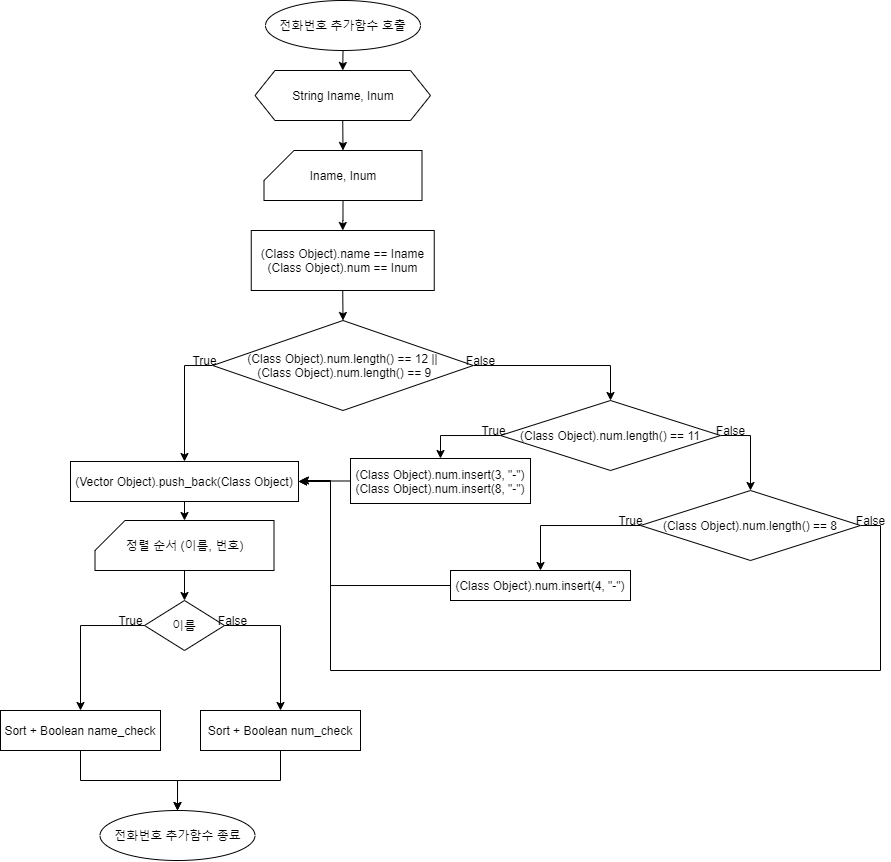

The diagram above was exported from draw.io. Its source (the exported page's mxGraphModel, read from the mxfile embedded in the PNG):
<mxGraphModel dx="914" dy="556" grid="1" gridSize="10" guides="1" tooltips="1" connect="1" arrows="1" fold="1" page="1" pageScale="1" pageWidth="1390" pageHeight="980" math="0" shadow="0">
  <root>
    <mxCell id="0" />
    <mxCell id="1" parent="0" />
    <mxCell id="Gkr2jRfEjv9F0hzPIvHp-15" style="edgeStyle=orthogonalEdgeStyle;rounded=0;orthogonalLoop=1;jettySize=auto;html=1;exitX=0.5;exitY=1;exitDx=0;exitDy=0;entryX=0.5;entryY=0;entryDx=0;entryDy=0;" parent="1" source="Gkr2jRfEjv9F0hzPIvHp-1" target="Gkr2jRfEjv9F0hzPIvHp-2" edge="1">
      <mxGeometry relative="1" as="geometry" />
    </mxCell>
    <mxCell id="Gkr2jRfEjv9F0hzPIvHp-1" value="전화번호 추가함수 호출" style="ellipse;whiteSpace=wrap;html=1;" parent="1" vertex="1">
      <mxGeometry x="575" y="40" width="155" height="50" as="geometry" />
    </mxCell>
    <mxCell id="Gkr2jRfEjv9F0hzPIvHp-16" style="edgeStyle=orthogonalEdgeStyle;rounded=0;orthogonalLoop=1;jettySize=auto;html=1;exitX=0.5;exitY=1;exitDx=0;exitDy=0;entryX=0.5;entryY=0;entryDx=0;entryDy=0;entryPerimeter=0;" parent="1" source="Gkr2jRfEjv9F0hzPIvHp-2" target="Gkr2jRfEjv9F0hzPIvHp-3" edge="1">
      <mxGeometry relative="1" as="geometry" />
    </mxCell>
    <mxCell id="Gkr2jRfEjv9F0hzPIvHp-2" value="String Iname, Inum" style="shape=hexagon;perimeter=hexagonPerimeter2;whiteSpace=wrap;html=1;fixedSize=1;" parent="1" vertex="1">
      <mxGeometry x="564.5" y="110" width="175.5" height="50" as="geometry" />
    </mxCell>
    <mxCell id="Gkr2jRfEjv9F0hzPIvHp-17" style="edgeStyle=orthogonalEdgeStyle;rounded=0;orthogonalLoop=1;jettySize=auto;html=1;exitX=0.5;exitY=1;exitDx=0;exitDy=0;exitPerimeter=0;" parent="1" source="Gkr2jRfEjv9F0hzPIvHp-3" target="Gkr2jRfEjv9F0hzPIvHp-5" edge="1">
      <mxGeometry relative="1" as="geometry" />
    </mxCell>
    <mxCell id="Gkr2jRfEjv9F0hzPIvHp-3" value="Iname, Inum" style="shape=card;whiteSpace=wrap;html=1;" parent="1" vertex="1">
      <mxGeometry x="573.5" y="190" width="158" height="50" as="geometry" />
    </mxCell>
    <mxCell id="Gkr2jRfEjv9F0hzPIvHp-19" style="edgeStyle=orthogonalEdgeStyle;rounded=0;orthogonalLoop=1;jettySize=auto;html=1;exitX=0.5;exitY=1;exitDx=0;exitDy=0;entryX=0.5;entryY=0;entryDx=0;entryDy=0;" parent="1" source="Gkr2jRfEjv9F0hzPIvHp-5" target="Gkr2jRfEjv9F0hzPIvHp-7" edge="1">
      <mxGeometry relative="1" as="geometry" />
    </mxCell>
    <mxCell id="Gkr2jRfEjv9F0hzPIvHp-5" value="(Class Object).name == Iname&lt;br&gt;(Class Object).num == Inum" style="rounded=0;whiteSpace=wrap;html=1;" parent="1" vertex="1">
      <mxGeometry x="560.75" y="270" width="183" height="60" as="geometry" />
    </mxCell>
    <mxCell id="Gkr2jRfEjv9F0hzPIvHp-20" style="edgeStyle=orthogonalEdgeStyle;rounded=0;orthogonalLoop=1;jettySize=auto;html=1;exitX=0;exitY=0.5;exitDx=0;exitDy=0;entryX=0.5;entryY=0;entryDx=0;entryDy=0;" parent="1" source="Gkr2jRfEjv9F0hzPIvHp-7" target="Gkr2jRfEjv9F0hzPIvHp-8" edge="1">
      <mxGeometry relative="1" as="geometry" />
    </mxCell>
    <mxCell id="Gkr2jRfEjv9F0hzPIvHp-27" style="edgeStyle=orthogonalEdgeStyle;rounded=0;orthogonalLoop=1;jettySize=auto;html=1;exitX=1;exitY=0.5;exitDx=0;exitDy=0;entryX=0.5;entryY=0;entryDx=0;entryDy=0;" parent="1" source="Gkr2jRfEjv9F0hzPIvHp-7" target="Gkr2jRfEjv9F0hzPIvHp-13" edge="1">
      <mxGeometry relative="1" as="geometry" />
    </mxCell>
    <mxCell id="Gkr2jRfEjv9F0hzPIvHp-7" value="(Class Object).num.length() == 12 ||&lt;br&gt;&amp;nbsp;(Class Object).num.length() == 9" style="rhombus;whiteSpace=wrap;html=1;" parent="1" vertex="1">
      <mxGeometry x="522.25" y="360" width="260.5" height="90" as="geometry" />
    </mxCell>
    <mxCell id="Gkr2jRfEjv9F0hzPIvHp-23" style="edgeStyle=orthogonalEdgeStyle;rounded=0;orthogonalLoop=1;jettySize=auto;html=1;exitX=0.5;exitY=1;exitDx=0;exitDy=0;entryX=0.5;entryY=0;entryDx=0;entryDy=0;entryPerimeter=0;" parent="1" source="Gkr2jRfEjv9F0hzPIvHp-8" target="Gkr2jRfEjv9F0hzPIvHp-9" edge="1">
      <mxGeometry relative="1" as="geometry" />
    </mxCell>
    <mxCell id="Gkr2jRfEjv9F0hzPIvHp-8" value="(Vector Object).push_back(Class Object)" style="rounded=0;whiteSpace=wrap;html=1;" parent="1" vertex="1">
      <mxGeometry x="380" y="501" width="228" height="40" as="geometry" />
    </mxCell>
    <mxCell id="Gkr2jRfEjv9F0hzPIvHp-24" style="edgeStyle=orthogonalEdgeStyle;rounded=0;orthogonalLoop=1;jettySize=auto;html=1;exitX=0.5;exitY=1;exitDx=0;exitDy=0;exitPerimeter=0;entryX=0.5;entryY=0;entryDx=0;entryDy=0;" parent="1" source="Gkr2jRfEjv9F0hzPIvHp-9" target="Gkr2jRfEjv9F0hzPIvHp-10" edge="1">
      <mxGeometry relative="1" as="geometry" />
    </mxCell>
    <mxCell id="Gkr2jRfEjv9F0hzPIvHp-9" value="정렬 순서 (이름, 번호)" style="shape=card;whiteSpace=wrap;html=1;" parent="1" vertex="1">
      <mxGeometry x="404.5" y="560" width="179" height="50" as="geometry" />
    </mxCell>
    <mxCell id="Gkr2jRfEjv9F0hzPIvHp-25" style="edgeStyle=orthogonalEdgeStyle;rounded=0;orthogonalLoop=1;jettySize=auto;html=1;exitX=0;exitY=0.5;exitDx=0;exitDy=0;entryX=0.5;entryY=0;entryDx=0;entryDy=0;" parent="1" source="Gkr2jRfEjv9F0hzPIvHp-10" target="Gkr2jRfEjv9F0hzPIvHp-11" edge="1">
      <mxGeometry relative="1" as="geometry" />
    </mxCell>
    <mxCell id="Gkr2jRfEjv9F0hzPIvHp-26" style="edgeStyle=orthogonalEdgeStyle;rounded=0;orthogonalLoop=1;jettySize=auto;html=1;exitX=1;exitY=0.5;exitDx=0;exitDy=0;entryX=0.5;entryY=0;entryDx=0;entryDy=0;" parent="1" source="Gkr2jRfEjv9F0hzPIvHp-10" target="Gkr2jRfEjv9F0hzPIvHp-12" edge="1">
      <mxGeometry relative="1" as="geometry" />
    </mxCell>
    <mxCell id="Gkr2jRfEjv9F0hzPIvHp-10" value="이름" style="rhombus;whiteSpace=wrap;html=1;" parent="1" vertex="1">
      <mxGeometry x="454" y="640" width="80" height="50" as="geometry" />
    </mxCell>
    <mxCell id="1ER7al7Piz8DJXJn4Kqd-3" style="edgeStyle=orthogonalEdgeStyle;rounded=0;orthogonalLoop=1;jettySize=auto;html=1;exitX=0.5;exitY=1;exitDx=0;exitDy=0;entryX=0.5;entryY=0;entryDx=0;entryDy=0;" parent="1" source="Gkr2jRfEjv9F0hzPIvHp-11" target="1ER7al7Piz8DJXJn4Kqd-2" edge="1">
      <mxGeometry relative="1" as="geometry" />
    </mxCell>
    <mxCell id="Gkr2jRfEjv9F0hzPIvHp-11" value="Sort + Boolean name_check" style="rounded=0;whiteSpace=wrap;html=1;" parent="1" vertex="1">
      <mxGeometry x="310" y="750" width="160" height="40" as="geometry" />
    </mxCell>
    <mxCell id="1ER7al7Piz8DJXJn4Kqd-4" style="edgeStyle=orthogonalEdgeStyle;rounded=0;orthogonalLoop=1;jettySize=auto;html=1;exitX=0.5;exitY=1;exitDx=0;exitDy=0;entryX=0.5;entryY=0;entryDx=0;entryDy=0;" parent="1" source="Gkr2jRfEjv9F0hzPIvHp-12" target="1ER7al7Piz8DJXJn4Kqd-2" edge="1">
      <mxGeometry relative="1" as="geometry">
        <mxPoint x="490" y="820" as="targetPoint" />
      </mxGeometry>
    </mxCell>
    <mxCell id="Gkr2jRfEjv9F0hzPIvHp-12" value="Sort + Boolean num_check" style="rounded=0;whiteSpace=wrap;html=1;" parent="1" vertex="1">
      <mxGeometry x="510" y="750" width="160" height="40" as="geometry" />
    </mxCell>
    <mxCell id="Gkr2jRfEjv9F0hzPIvHp-30" style="edgeStyle=orthogonalEdgeStyle;rounded=0;orthogonalLoop=1;jettySize=auto;html=1;exitX=0;exitY=0.5;exitDx=0;exitDy=0;" parent="1" source="Gkr2jRfEjv9F0hzPIvHp-13" target="Gkr2jRfEjv9F0hzPIvHp-29" edge="1">
      <mxGeometry relative="1" as="geometry" />
    </mxCell>
    <mxCell id="Gkr2jRfEjv9F0hzPIvHp-32" style="edgeStyle=orthogonalEdgeStyle;rounded=0;orthogonalLoop=1;jettySize=auto;html=1;exitX=1;exitY=0.5;exitDx=0;exitDy=0;entryX=0.5;entryY=0;entryDx=0;entryDy=0;" parent="1" source="Gkr2jRfEjv9F0hzPIvHp-13" target="Gkr2jRfEjv9F0hzPIvHp-14" edge="1">
      <mxGeometry relative="1" as="geometry" />
    </mxCell>
    <mxCell id="Gkr2jRfEjv9F0hzPIvHp-13" value="&lt;span&gt;(Class Object).num.length() == 11&lt;/span&gt;" style="rhombus;whiteSpace=wrap;html=1;" parent="1" vertex="1">
      <mxGeometry x="810" y="440" width="220" height="70" as="geometry" />
    </mxCell>
    <mxCell id="Gkr2jRfEjv9F0hzPIvHp-34" style="edgeStyle=orthogonalEdgeStyle;rounded=0;orthogonalLoop=1;jettySize=auto;html=1;exitX=0;exitY=0.5;exitDx=0;exitDy=0;entryX=0.5;entryY=0;entryDx=0;entryDy=0;" parent="1" source="Gkr2jRfEjv9F0hzPIvHp-14" target="Gkr2jRfEjv9F0hzPIvHp-33" edge="1">
      <mxGeometry relative="1" as="geometry" />
    </mxCell>
    <mxCell id="Gkr2jRfEjv9F0hzPIvHp-35" style="edgeStyle=orthogonalEdgeStyle;rounded=0;orthogonalLoop=1;jettySize=auto;html=1;exitX=1;exitY=0.5;exitDx=0;exitDy=0;" parent="1" source="Gkr2jRfEjv9F0hzPIvHp-14" target="Gkr2jRfEjv9F0hzPIvHp-8" edge="1">
      <mxGeometry relative="1" as="geometry">
        <Array as="points">
          <mxPoint x="1190" y="565" />
          <mxPoint x="1190" y="710" />
          <mxPoint x="640" y="710" />
          <mxPoint x="640" y="521" />
        </Array>
      </mxGeometry>
    </mxCell>
    <mxCell id="Gkr2jRfEjv9F0hzPIvHp-14" value="&lt;span&gt;(Class Object).num.length() == 8&lt;/span&gt;" style="rhombus;whiteSpace=wrap;html=1;" parent="1" vertex="1">
      <mxGeometry x="950" y="530" width="220" height="70" as="geometry" />
    </mxCell>
    <mxCell id="1jFoOtJraREy3qQJs6Os-2" style="edgeStyle=orthogonalEdgeStyle;rounded=0;orthogonalLoop=1;jettySize=auto;html=1;exitX=0;exitY=0.5;exitDx=0;exitDy=0;entryX=1;entryY=0.5;entryDx=0;entryDy=0;" parent="1" source="Gkr2jRfEjv9F0hzPIvHp-29" target="Gkr2jRfEjv9F0hzPIvHp-8" edge="1">
      <mxGeometry relative="1" as="geometry" />
    </mxCell>
    <mxCell id="Gkr2jRfEjv9F0hzPIvHp-29" value="&lt;span&gt;(Class Object).num.insert(3, &quot;-&quot;)&lt;br&gt;&lt;/span&gt;(Class Object).num.insert(8, &quot;-&quot;)&lt;span&gt;&lt;br&gt;&lt;/span&gt;" style="rounded=0;whiteSpace=wrap;html=1;" parent="1" vertex="1">
      <mxGeometry x="660" y="498" width="180" height="45" as="geometry" />
    </mxCell>
    <mxCell id="1jFoOtJraREy3qQJs6Os-1" style="edgeStyle=orthogonalEdgeStyle;rounded=0;orthogonalLoop=1;jettySize=auto;html=1;exitX=0;exitY=0.5;exitDx=0;exitDy=0;" parent="1" source="Gkr2jRfEjv9F0hzPIvHp-33" edge="1">
      <mxGeometry relative="1" as="geometry">
        <mxPoint x="609.9999999999998" y="520" as="targetPoint" />
        <Array as="points">
          <mxPoint x="640" y="625" />
          <mxPoint x="640" y="520" />
        </Array>
      </mxGeometry>
    </mxCell>
    <mxCell id="Gkr2jRfEjv9F0hzPIvHp-33" value="&lt;span&gt;(Class Object).num.insert(4, &quot;-&quot;)&lt;/span&gt;&lt;span&gt;&lt;br&gt;&lt;/span&gt;" style="rounded=0;whiteSpace=wrap;html=1;" parent="1" vertex="1">
      <mxGeometry x="760" y="610" width="180" height="30" as="geometry" />
    </mxCell>
    <mxCell id="Gkr2jRfEjv9F0hzPIvHp-37" value="True" style="text;html=1;align=center;verticalAlign=middle;resizable=0;points=[];autosize=1;" parent="1" vertex="1">
      <mxGeometry x="494" y="390" width="40" height="20" as="geometry" />
    </mxCell>
    <mxCell id="Gkr2jRfEjv9F0hzPIvHp-38" value="False" style="text;html=1;align=center;verticalAlign=middle;resizable=0;points=[];autosize=1;" parent="1" vertex="1">
      <mxGeometry x="770" y="390" width="40" height="20" as="geometry" />
    </mxCell>
    <mxCell id="Gkr2jRfEjv9F0hzPIvHp-39" value="True" style="text;html=1;align=center;verticalAlign=middle;resizable=0;points=[];autosize=1;" parent="1" vertex="1">
      <mxGeometry x="420" y="650" width="40" height="20" as="geometry" />
    </mxCell>
    <mxCell id="Gkr2jRfEjv9F0hzPIvHp-40" value="False" style="text;html=1;align=center;verticalAlign=middle;resizable=0;points=[];autosize=1;" parent="1" vertex="1">
      <mxGeometry x="522.25" y="650" width="40" height="20" as="geometry" />
    </mxCell>
    <mxCell id="Gkr2jRfEjv9F0hzPIvHp-41" value="True" style="text;html=1;align=center;verticalAlign=middle;resizable=0;points=[];autosize=1;" parent="1" vertex="1">
      <mxGeometry x="782.75" y="460" width="40" height="20" as="geometry" />
    </mxCell>
    <mxCell id="Gkr2jRfEjv9F0hzPIvHp-43" value="False" style="text;html=1;align=center;verticalAlign=middle;resizable=0;points=[];autosize=1;" parent="1" vertex="1">
      <mxGeometry x="1020" y="460" width="40" height="20" as="geometry" />
    </mxCell>
    <mxCell id="Gkr2jRfEjv9F0hzPIvHp-44" value="True" style="text;html=1;align=center;verticalAlign=middle;resizable=0;points=[];autosize=1;" parent="1" vertex="1">
      <mxGeometry x="920" y="550" width="40" height="20" as="geometry" />
    </mxCell>
    <mxCell id="Gkr2jRfEjv9F0hzPIvHp-45" value="False" style="text;html=1;align=center;verticalAlign=middle;resizable=0;points=[];autosize=1;" parent="1" vertex="1">
      <mxGeometry x="1160" y="550" width="40" height="20" as="geometry" />
    </mxCell>
    <mxCell id="1ER7al7Piz8DJXJn4Kqd-2" value="전화번호 추가함수 종료" style="ellipse;whiteSpace=wrap;html=1;" parent="1" vertex="1">
      <mxGeometry x="409.5" y="850" width="155" height="50" as="geometry" />
    </mxCell>
  </root>
</mxGraphModel>